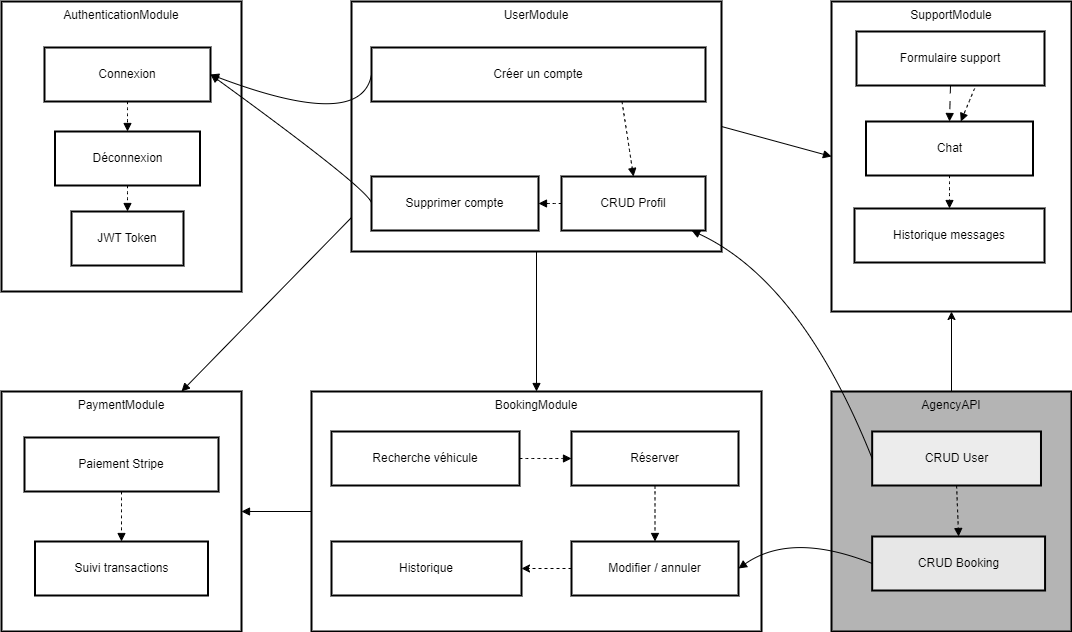

The diagram above was exported from draw.io. Its source (the exported page's mxGraphModel, read from the mxfile embedded in the PNG):
<mxGraphModel dx="1763" dy="1633" grid="1" gridSize="10" guides="1" tooltips="1" connect="1" arrows="1" fold="1" page="1" pageScale="1" pageWidth="827" pageHeight="1169" math="0" shadow="0">
  <root>
    <mxCell id="0" />
    <mxCell id="1" parent="0" />
    <mxCell id="_x-kky8Gdc49SDKr3Pon-137" value="" style="curved=1;startArrow=none;endArrow=block;exitX=0;exitY=0.864;entryX=0.75;entryY=0;rounded=0;entryDx=0;entryDy=0;exitDx=0;exitDy=0;exitPerimeter=0;" parent="1" source="_x-kky8Gdc49SDKr3Pon-128" target="_x-kky8Gdc49SDKr3Pon-104" edge="1">
      <mxGeometry relative="1" as="geometry">
        <Array as="points" />
      </mxGeometry>
    </mxCell>
    <mxCell id="_x-kky8Gdc49SDKr3Pon-147" value="" style="group" parent="1" vertex="1" connectable="0">
      <mxGeometry x="760" y="-20" width="240" height="270" as="geometry" />
    </mxCell>
    <mxCell id="_x-kky8Gdc49SDKr3Pon-139" value="AgencyAPI" style="whiteSpace=wrap;strokeWidth=2;verticalAlign=top;container=0;fillColor=#B4B4B4;" parent="_x-kky8Gdc49SDKr3Pon-147" vertex="1">
      <mxGeometry y="30" width="240" height="240" as="geometry" />
    </mxCell>
    <mxCell id="_x-kky8Gdc49SDKr3Pon-140" value="CRUD User" style="whiteSpace=wrap;strokeWidth=2;fillColor=#ECECEC;" parent="_x-kky8Gdc49SDKr3Pon-147" vertex="1">
      <mxGeometry x="40.67796610169491" y="70" width="168.81355932203388" height="54" as="geometry" />
    </mxCell>
    <mxCell id="_x-kky8Gdc49SDKr3Pon-141" value="CRUD Booking" style="whiteSpace=wrap;strokeWidth=2;fillColor=#E7E7E7;" parent="_x-kky8Gdc49SDKr3Pon-147" vertex="1">
      <mxGeometry x="40.67796610169491" y="175" width="172.88135593220338" height="54" as="geometry" />
    </mxCell>
    <mxCell id="_x-kky8Gdc49SDKr3Pon-143" value="" style="curved=1;startArrow=none;endArrow=block;exitX=0.5;exitY=0.99;entryX=0.5;entryY=-0.01;rounded=0;dashed=1;" parent="_x-kky8Gdc49SDKr3Pon-147" source="_x-kky8Gdc49SDKr3Pon-140" target="_x-kky8Gdc49SDKr3Pon-141" edge="1">
      <mxGeometry relative="1" as="geometry">
        <Array as="points" />
      </mxGeometry>
    </mxCell>
    <mxCell id="_x-kky8Gdc49SDKr3Pon-148" value="" style="group" parent="1" vertex="1" connectable="0">
      <mxGeometry x="280" y="-380" width="370" height="250" as="geometry" />
    </mxCell>
    <mxCell id="_x-kky8Gdc49SDKr3Pon-128" value="UserModule" style="whiteSpace=wrap;strokeWidth=2;verticalAlign=top;container=0;" parent="_x-kky8Gdc49SDKr3Pon-148" vertex="1">
      <mxGeometry width="370" height="250" as="geometry" />
    </mxCell>
    <mxCell id="_x-kky8Gdc49SDKr3Pon-129" value="Créer un compte" style="whiteSpace=wrap;strokeWidth=2;" parent="_x-kky8Gdc49SDKr3Pon-148" vertex="1">
      <mxGeometry x="20" y="46" width="334" height="54" as="geometry" />
    </mxCell>
    <mxCell id="_x-kky8Gdc49SDKr3Pon-130" value="CRUD Profil" style="whiteSpace=wrap;strokeWidth=2;" parent="_x-kky8Gdc49SDKr3Pon-148" vertex="1">
      <mxGeometry x="210" y="175" width="144" height="54" as="geometry" />
    </mxCell>
    <mxCell id="_x-kky8Gdc49SDKr3Pon-131" value="Supprimer compte" style="whiteSpace=wrap;strokeWidth=2;" parent="_x-kky8Gdc49SDKr3Pon-148" vertex="1">
      <mxGeometry x="20" y="175" width="167" height="54" as="geometry" />
    </mxCell>
    <mxCell id="_x-kky8Gdc49SDKr3Pon-132" value="" style="curved=1;startArrow=none;endArrow=block;exitX=0.75;exitY=1;entryX=0.5;entryY=-0.01;rounded=0;dashed=1;exitDx=0;exitDy=0;" parent="_x-kky8Gdc49SDKr3Pon-148" source="_x-kky8Gdc49SDKr3Pon-129" target="_x-kky8Gdc49SDKr3Pon-130" edge="1">
      <mxGeometry relative="1" as="geometry">
        <Array as="points" />
      </mxGeometry>
    </mxCell>
    <mxCell id="_x-kky8Gdc49SDKr3Pon-133" value="" style="curved=1;startArrow=none;endArrow=block;exitX=0;exitY=0.5;entryX=1;entryY=0.5;rounded=0;dashed=1;entryDx=0;entryDy=0;exitDx=0;exitDy=0;" parent="_x-kky8Gdc49SDKr3Pon-148" source="_x-kky8Gdc49SDKr3Pon-130" target="_x-kky8Gdc49SDKr3Pon-131" edge="1">
      <mxGeometry relative="1" as="geometry">
        <Array as="points" />
      </mxGeometry>
    </mxCell>
    <mxCell id="_x-kky8Gdc49SDKr3Pon-136" value="" style="curved=1;startArrow=none;endArrow=block;exitX=1;exitY=0.5;entryX=0;entryY=0.5;rounded=0;exitDx=0;exitDy=0;entryDx=0;entryDy=0;" parent="1" source="_x-kky8Gdc49SDKr3Pon-128" target="_x-kky8Gdc49SDKr3Pon-110" edge="1">
      <mxGeometry relative="1" as="geometry">
        <Array as="points" />
      </mxGeometry>
    </mxCell>
    <mxCell id="_x-kky8Gdc49SDKr3Pon-146" value="" style="curved=1;startArrow=none;endArrow=block;exitX=0;exitY=0.5;rounded=0;exitDx=0;exitDy=0;" parent="1" source="_x-kky8Gdc49SDKr3Pon-140" target="_x-kky8Gdc49SDKr3Pon-130" edge="1">
      <mxGeometry relative="1" as="geometry">
        <Array as="points">
          <mxPoint x="730" y="-100" />
        </Array>
        <mxPoint x="801" y="-356" as="sourcePoint" />
        <mxPoint x="680" y="-130" as="targetPoint" />
      </mxGeometry>
    </mxCell>
    <mxCell id="_x-kky8Gdc49SDKr3Pon-150" value="" style="rounded=0;orthogonalLoop=1;jettySize=auto;html=1;entryX=0.5;entryY=1;entryDx=0;entryDy=0;" parent="1" source="_x-kky8Gdc49SDKr3Pon-139" target="_x-kky8Gdc49SDKr3Pon-110" edge="1">
      <mxGeometry relative="1" as="geometry" />
    </mxCell>
    <mxCell id="_x-kky8Gdc49SDKr3Pon-152" value="" style="group" parent="1" vertex="1" connectable="0">
      <mxGeometry x="240" y="10" width="450" height="240" as="geometry" />
    </mxCell>
    <mxCell id="_x-kky8Gdc49SDKr3Pon-116" value="BookingModule" style="whiteSpace=wrap;strokeWidth=2;verticalAlign=top;container=0;" parent="_x-kky8Gdc49SDKr3Pon-152" vertex="1">
      <mxGeometry width="450" height="240" as="geometry" />
    </mxCell>
    <mxCell id="_x-kky8Gdc49SDKr3Pon-117" value="Recherche véhicule" style="whiteSpace=wrap;strokeWidth=2;container=0;" parent="_x-kky8Gdc49SDKr3Pon-152" vertex="1">
      <mxGeometry x="20" y="40" width="188" height="54" as="geometry" />
    </mxCell>
    <mxCell id="_x-kky8Gdc49SDKr3Pon-118" value="Réserver" style="whiteSpace=wrap;strokeWidth=2;container=0;" parent="_x-kky8Gdc49SDKr3Pon-152" vertex="1">
      <mxGeometry x="260" y="40" width="167" height="54" as="geometry" />
    </mxCell>
    <mxCell id="_x-kky8Gdc49SDKr3Pon-153" style="rounded=0;orthogonalLoop=1;jettySize=auto;html=1;exitX=0;exitY=0.5;exitDx=0;exitDy=0;entryX=1;entryY=0.5;entryDx=0;entryDy=0;dashed=1;" parent="_x-kky8Gdc49SDKr3Pon-152" source="_x-kky8Gdc49SDKr3Pon-119" target="_x-kky8Gdc49SDKr3Pon-151" edge="1">
      <mxGeometry relative="1" as="geometry" />
    </mxCell>
    <mxCell id="_x-kky8Gdc49SDKr3Pon-119" value="Modifier / annuler" style="whiteSpace=wrap;strokeWidth=2;container=0;" parent="_x-kky8Gdc49SDKr3Pon-152" vertex="1">
      <mxGeometry x="260" y="150" width="167" height="54" as="geometry" />
    </mxCell>
    <mxCell id="_x-kky8Gdc49SDKr3Pon-120" value="" style="curved=1;startArrow=none;endArrow=block;exitX=1;exitY=0.5;entryX=0;entryY=0.5;rounded=0;dashed=1;exitDx=0;exitDy=0;entryDx=0;entryDy=0;" parent="_x-kky8Gdc49SDKr3Pon-152" source="_x-kky8Gdc49SDKr3Pon-117" target="_x-kky8Gdc49SDKr3Pon-118" edge="1">
      <mxGeometry relative="1" as="geometry">
        <Array as="points" />
      </mxGeometry>
    </mxCell>
    <mxCell id="_x-kky8Gdc49SDKr3Pon-121" value="" style="curved=1;startArrow=none;endArrow=block;exitX=0.5;exitY=0.99;entryX=0.5;entryY=-0.01;rounded=0;dashed=1;" parent="_x-kky8Gdc49SDKr3Pon-152" source="_x-kky8Gdc49SDKr3Pon-118" target="_x-kky8Gdc49SDKr3Pon-119" edge="1">
      <mxGeometry relative="1" as="geometry">
        <Array as="points" />
      </mxGeometry>
    </mxCell>
    <mxCell id="_x-kky8Gdc49SDKr3Pon-151" value="Historique" style="whiteSpace=wrap;strokeWidth=2;container=0;" parent="_x-kky8Gdc49SDKr3Pon-152" vertex="1">
      <mxGeometry x="20" y="150" width="190" height="54" as="geometry" />
    </mxCell>
    <mxCell id="_x-kky8Gdc49SDKr3Pon-135" value="" style="curved=1;startArrow=none;endArrow=block;exitX=0.5;exitY=1;entryX=0.5;entryY=0;rounded=0;exitDx=0;exitDy=0;entryDx=0;entryDy=0;" parent="1" source="_x-kky8Gdc49SDKr3Pon-128" target="_x-kky8Gdc49SDKr3Pon-116" edge="1">
      <mxGeometry relative="1" as="geometry">
        <Array as="points" />
      </mxGeometry>
    </mxCell>
    <mxCell id="_x-kky8Gdc49SDKr3Pon-144" value="" style="curved=1;startArrow=none;endArrow=block;entryX=1;entryY=0.5;rounded=0;entryDx=0;entryDy=0;exitX=0;exitY=0.5;exitDx=0;exitDy=0;" parent="1" source="_x-kky8Gdc49SDKr3Pon-141" target="_x-kky8Gdc49SDKr3Pon-119" edge="1">
      <mxGeometry relative="1" as="geometry">
        <Array as="points">
          <mxPoint x="720" y="150" />
        </Array>
        <mxPoint x="890" y="-126" as="targetPoint" />
      </mxGeometry>
    </mxCell>
    <mxCell id="_x-kky8Gdc49SDKr3Pon-138" value="" style="curved=1;startArrow=none;endArrow=block;exitX=0;exitY=0.5;entryX=1;entryY=0.5;rounded=0;entryDx=0;entryDy=0;exitDx=0;exitDy=0;" parent="1" source="_x-kky8Gdc49SDKr3Pon-116" target="_x-kky8Gdc49SDKr3Pon-104" edge="1">
      <mxGeometry relative="1" as="geometry">
        <Array as="points" />
      </mxGeometry>
    </mxCell>
    <mxCell id="_x-kky8Gdc49SDKr3Pon-156" value="" style="group" parent="1" vertex="1" connectable="0">
      <mxGeometry x="-70" y="10" width="240" height="240" as="geometry" />
    </mxCell>
    <mxCell id="_x-kky8Gdc49SDKr3Pon-104" value="PaymentModule" style="whiteSpace=wrap;strokeWidth=2;verticalAlign=top;container=0;" parent="_x-kky8Gdc49SDKr3Pon-156" vertex="1">
      <mxGeometry width="240" height="240" as="geometry" />
    </mxCell>
    <mxCell id="_x-kky8Gdc49SDKr3Pon-105" value="Paiement Stripe" style="whiteSpace=wrap;strokeWidth=2;container=0;" parent="_x-kky8Gdc49SDKr3Pon-156" vertex="1">
      <mxGeometry x="23" y="46" width="194" height="54" as="geometry" />
    </mxCell>
    <mxCell id="_x-kky8Gdc49SDKr3Pon-106" value="Suivi transactions" style="whiteSpace=wrap;strokeWidth=2;container=0;" parent="_x-kky8Gdc49SDKr3Pon-156" vertex="1">
      <mxGeometry x="33.5" y="150" width="173" height="54" as="geometry" />
    </mxCell>
    <mxCell id="_x-kky8Gdc49SDKr3Pon-108" value="" style="curved=1;startArrow=none;endArrow=block;exitX=0.5;exitY=0.99;entryX=0.5;entryY=-0.01;rounded=0;dashed=1;" parent="_x-kky8Gdc49SDKr3Pon-156" source="_x-kky8Gdc49SDKr3Pon-105" target="_x-kky8Gdc49SDKr3Pon-106" edge="1">
      <mxGeometry relative="1" as="geometry">
        <Array as="points" />
      </mxGeometry>
    </mxCell>
    <mxCell id="_x-kky8Gdc49SDKr3Pon-157" value="" style="group" parent="1" vertex="1" connectable="0">
      <mxGeometry x="-70" y="-380" width="240" height="290" as="geometry" />
    </mxCell>
    <mxCell id="_x-kky8Gdc49SDKr3Pon-122" value="AuthenticationModule" style="whiteSpace=wrap;strokeWidth=2;verticalAlign=top;container=0;" parent="_x-kky8Gdc49SDKr3Pon-157" vertex="1">
      <mxGeometry width="240" height="290" as="geometry" />
    </mxCell>
    <mxCell id="_x-kky8Gdc49SDKr3Pon-123" value="Connexion" style="whiteSpace=wrap;strokeWidth=2;container=0;" parent="_x-kky8Gdc49SDKr3Pon-157" vertex="1">
      <mxGeometry x="43" y="46" width="166" height="54" as="geometry" />
    </mxCell>
    <mxCell id="_x-kky8Gdc49SDKr3Pon-124" value="Déconnexion" style="whiteSpace=wrap;strokeWidth=2;container=0;" parent="_x-kky8Gdc49SDKr3Pon-157" vertex="1">
      <mxGeometry x="53.5" y="130" width="145" height="54" as="geometry" />
    </mxCell>
    <mxCell id="_x-kky8Gdc49SDKr3Pon-125" value="JWT Token" style="whiteSpace=wrap;strokeWidth=2;container=0;" parent="_x-kky8Gdc49SDKr3Pon-157" vertex="1">
      <mxGeometry x="70" y="210" width="112" height="54" as="geometry" />
    </mxCell>
    <mxCell id="_x-kky8Gdc49SDKr3Pon-126" value="" style="curved=1;startArrow=none;endArrow=block;exitX=0.5;exitY=0.99;entryX=0.5;entryY=-0.01;rounded=0;dashed=1;" parent="_x-kky8Gdc49SDKr3Pon-157" source="_x-kky8Gdc49SDKr3Pon-123" target="_x-kky8Gdc49SDKr3Pon-124" edge="1">
      <mxGeometry relative="1" as="geometry">
        <Array as="points" />
      </mxGeometry>
    </mxCell>
    <mxCell id="_x-kky8Gdc49SDKr3Pon-127" value="" style="curved=1;startArrow=none;endArrow=block;exitX=0.5;exitY=0.99;entryX=0.5;entryY=-0.01;rounded=0;dashed=1;" parent="_x-kky8Gdc49SDKr3Pon-157" source="_x-kky8Gdc49SDKr3Pon-124" target="_x-kky8Gdc49SDKr3Pon-125" edge="1">
      <mxGeometry relative="1" as="geometry">
        <Array as="points" />
      </mxGeometry>
    </mxCell>
    <mxCell id="_x-kky8Gdc49SDKr3Pon-158" value="" style="group" parent="1" vertex="1" connectable="0">
      <mxGeometry x="760" y="-380" width="240" height="310" as="geometry" />
    </mxCell>
    <mxCell id="_x-kky8Gdc49SDKr3Pon-110" value="SupportModule" style="whiteSpace=wrap;strokeWidth=2;verticalAlign=top;container=0;" parent="_x-kky8Gdc49SDKr3Pon-158" vertex="1">
      <mxGeometry width="240" height="310" as="geometry" />
    </mxCell>
    <mxCell id="_x-kky8Gdc49SDKr3Pon-111" value="Formulaire support" style="whiteSpace=wrap;strokeWidth=2;container=0;" parent="_x-kky8Gdc49SDKr3Pon-158" vertex="1">
      <mxGeometry x="25" y="30" width="188" height="54" as="geometry" />
    </mxCell>
    <mxCell id="_x-kky8Gdc49SDKr3Pon-112" value="Chat" style="whiteSpace=wrap;strokeWidth=2;container=0;" parent="_x-kky8Gdc49SDKr3Pon-158" vertex="1">
      <mxGeometry x="34.5" y="120" width="167" height="54" as="geometry" />
    </mxCell>
    <mxCell id="_x-kky8Gdc49SDKr3Pon-113" value="Historique messages" style="whiteSpace=wrap;strokeWidth=2;container=0;" parent="_x-kky8Gdc49SDKr3Pon-158" vertex="1">
      <mxGeometry x="23" y="207" width="190" height="54" as="geometry" />
    </mxCell>
    <mxCell id="_x-kky8Gdc49SDKr3Pon-114" value="" style="curved=1;startArrow=none;endArrow=block;exitX=0.5;exitY=0.99;entryX=0.5;entryY=-0.01;rounded=0;dashed=1;dashPattern=8 8;" parent="_x-kky8Gdc49SDKr3Pon-158" source="_x-kky8Gdc49SDKr3Pon-111" target="_x-kky8Gdc49SDKr3Pon-112" edge="1">
      <mxGeometry relative="1" as="geometry">
        <Array as="points" />
      </mxGeometry>
    </mxCell>
    <mxCell id="_x-kky8Gdc49SDKr3Pon-115" value="" style="curved=1;startArrow=none;endArrow=block;exitX=0.5;exitY=0.99;entryX=0.5;entryY=-0.01;rounded=0;dashed=1;" parent="_x-kky8Gdc49SDKr3Pon-158" source="_x-kky8Gdc49SDKr3Pon-112" target="_x-kky8Gdc49SDKr3Pon-113" edge="1">
      <mxGeometry relative="1" as="geometry">
        <Array as="points" />
      </mxGeometry>
    </mxCell>
    <mxCell id="_x-kky8Gdc49SDKr3Pon-149" value="" style="curved=1;startArrow=none;endArrow=block;exitX=0.628;exitY=1.056;rounded=0;dashed=1;exitDx=0;exitDy=0;exitPerimeter=0;" parent="_x-kky8Gdc49SDKr3Pon-158" source="_x-kky8Gdc49SDKr3Pon-111" target="_x-kky8Gdc49SDKr3Pon-112" edge="1">
      <mxGeometry relative="1" as="geometry">
        <Array as="points" />
        <mxPoint x="146" y="3" as="sourcePoint" />
        <mxPoint x="147" y="78" as="targetPoint" />
      </mxGeometry>
    </mxCell>
    <mxCell id="_x-kky8Gdc49SDKr3Pon-145" value="" style="curved=1;startArrow=none;endArrow=block;exitX=0;exitY=0.5;entryX=1;entryY=0.5;rounded=0;exitDx=0;exitDy=0;entryDx=0;entryDy=0;" parent="1" source="_x-kky8Gdc49SDKr3Pon-131" target="_x-kky8Gdc49SDKr3Pon-123" edge="1">
      <mxGeometry relative="1" as="geometry">
        <Array as="points">
          <mxPoint x="300" y="-190" />
        </Array>
        <mxPoint x="361" y="4" as="sourcePoint" />
        <mxPoint x="190" y="10" as="targetPoint" />
      </mxGeometry>
    </mxCell>
    <mxCell id="_x-kky8Gdc49SDKr3Pon-134" value="" style="curved=1;startArrow=none;endArrow=block;exitX=0;exitY=0.5;entryX=1;entryY=0.5;rounded=0;exitDx=0;exitDy=0;entryDx=0;entryDy=0;" parent="1" source="_x-kky8Gdc49SDKr3Pon-129" target="_x-kky8Gdc49SDKr3Pon-123" edge="1">
      <mxGeometry relative="1" as="geometry">
        <Array as="points">
          <mxPoint x="290" y="-250" />
        </Array>
      </mxGeometry>
    </mxCell>
  </root>
</mxGraphModel>